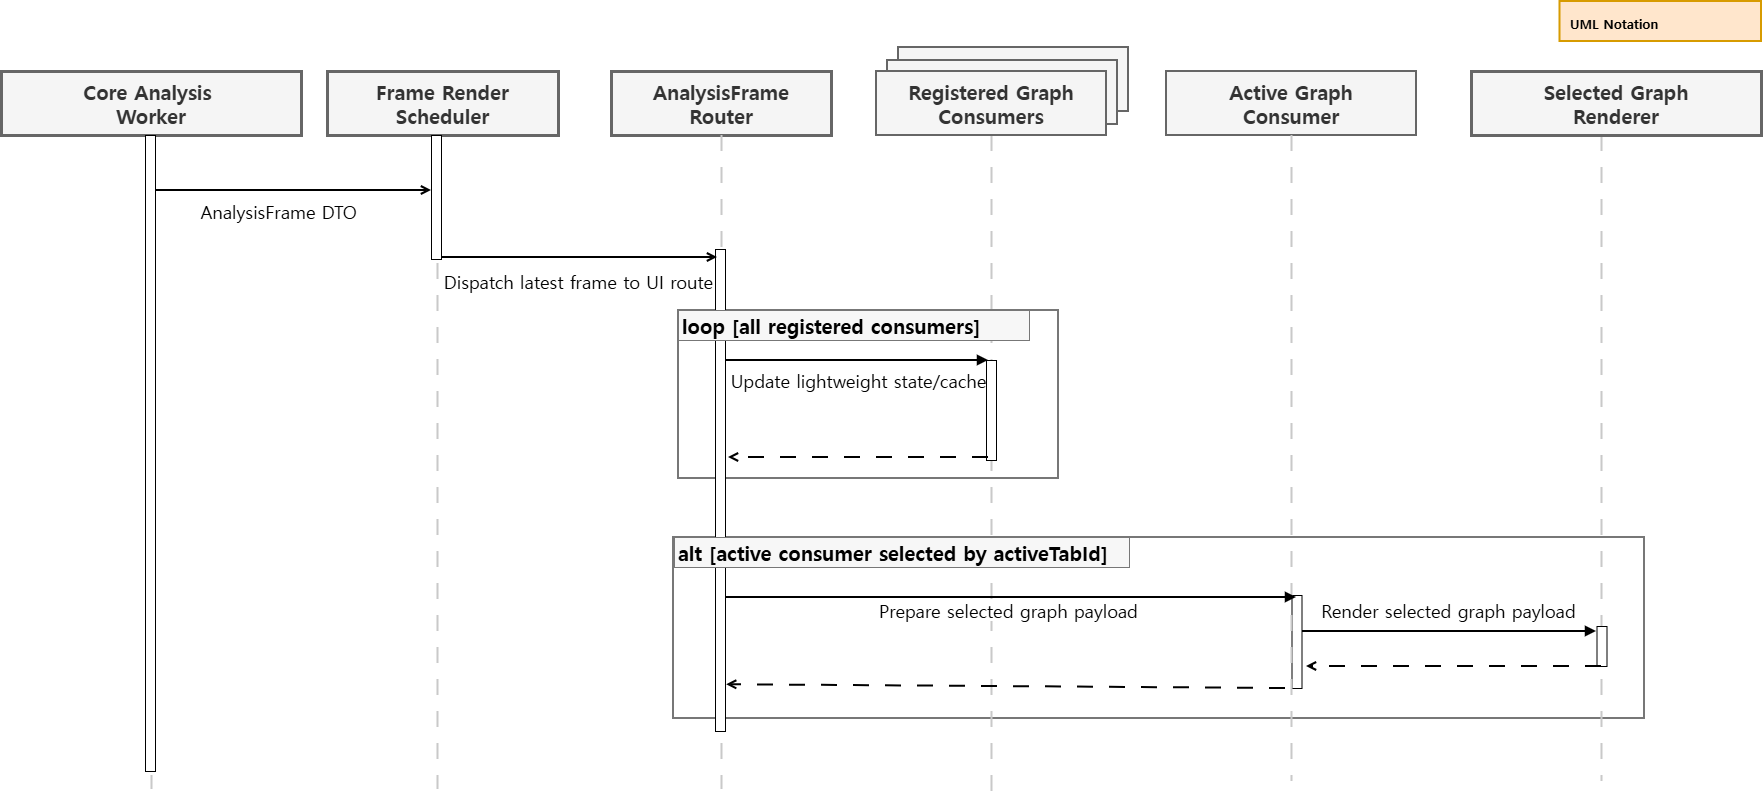

The diagram above was exported from draw.io. Its source (the exported page's mxGraphModel, read from the mxfile embedded in the PNG):
<mxGraphModel dx="1245" dy="782" grid="1" gridSize="10" guides="1" tooltips="1" connect="1" arrows="1" fold="1" page="1" pageScale="1" pageWidth="827" pageHeight="1169" math="0" shadow="0">
  <root>
    <mxCell id="0" />
    <mxCell id="1" parent="0" />
    <mxCell id="OzoGiVV7WRGx4j5uWDAu-19" parent="1" style="rounded=0;whiteSpace=wrap;html=1;fillColor=none;strokeColor=#777777;strokeWidth=2;fontSize=20;" value="" vertex="1">
      <mxGeometry height="181" width="971" x="725" y="926" as="geometry" />
    </mxCell>
    <mxCell id="446NAqWduJ4tX6ujLHyr-3" parent="1" style="fontFamily=Malgun Gothic;fontSize=13;whiteSpace=wrap;html=1;rounded=0;align=center;verticalAlign=middle;spacing=6;strokeWidth=2;strokeColor=#666666;fillColor=#f5f5f5;fontColor=#333333;" value="" vertex="1">
      <mxGeometry height="64" width="230" x="950" y="436" as="geometry" />
    </mxCell>
    <mxCell id="446NAqWduJ4tX6ujLHyr-1" parent="1" style="fontFamily=Malgun Gothic;fontSize=13;whiteSpace=wrap;html=1;rounded=0;align=center;verticalAlign=middle;spacing=6;strokeWidth=2;strokeColor=#666666;fillColor=#f5f5f5;fontColor=#333333;" value="" vertex="1">
      <mxGeometry height="64" width="230" x="939" y="449" as="geometry" />
    </mxCell>
    <mxCell id="OzoGiVV7WRGx4j5uWDAu-1" edge="1" parent="1" style="endArrow=block;html=1;rounded=0;strokeColor=light-dark(#000000, #64a868);strokeWidth=2;fontFamily=Malgun Gothic;fontSize=13;labelBackgroundColor=#FFFFFF;" value="&lt;font style=&quot;font-size: 18px;&quot;&gt;Render selected graph payload&lt;/font&gt;">
      <mxGeometry relative="1" x="0.0034" y="21" as="geometry">
        <mxPoint as="offset" />
        <mxPoint x="1351" y="1020" as="sourcePoint" />
        <mxPoint x="1648" y="1020" as="targetPoint" />
      </mxGeometry>
    </mxCell>
    <mxCell id="OzoGiVV7WRGx4j5uWDAu-2" parent="1" style="shape=line;direction=south;html=1;strokeColor=#C9C9C9;strokeWidth=2;dashed=1;dashPattern=8 8;" value="" vertex="1">
      <mxGeometry height="646" width="1" x="1653" y="524" as="geometry" />
    </mxCell>
    <mxCell id="OzoGiVV7WRGx4j5uWDAu-3" parent="1" style="html=1;points=[[0,0,0,0,5],[0,1,0,0,-5],[1,0,0,0,5],[1,1,0,0,-5]];perimeter=orthogonalPerimeter;outlineConnect=0;targetShapes=umlLifeline;portConstraint=eastwest;newEdgeStyle={&quot;curved&quot;:0,&quot;rounded&quot;:0};" value="" vertex="1">
      <mxGeometry height="93" width="10" x="1343.5" y="984" as="geometry" />
    </mxCell>
    <mxCell id="OzoGiVV7WRGx4j5uWDAu-4" parent="1" style="shape=line;direction=south;html=1;strokeColor=#C9C9C9;strokeWidth=2;dashed=1;dashPattern=8 8;" value="" vertex="1">
      <mxGeometry height="656" width="1" x="1043" y="524" as="geometry" />
    </mxCell>
    <mxCell id="OzoGiVV7WRGx4j5uWDAu-5" parent="1" style="html=1;points=[[0,0,0,0,5],[0,1,0,0,-5],[1,0,0,0,5],[1,1,0,0,-5]];perimeter=orthogonalPerimeter;outlineConnect=0;targetShapes=umlLifeline;portConstraint=eastwest;newEdgeStyle={&quot;curved&quot;:0,&quot;rounded&quot;:0};" value="" vertex="1">
      <mxGeometry height="100" width="10" x="1038" y="749" as="geometry" />
    </mxCell>
    <mxCell id="OzoGiVV7WRGx4j5uWDAu-6" parent="1" style="rounded=0;whiteSpace=wrap;html=1;fillColor=none;strokeColor=#777777;strokeWidth=2;" value="" vertex="1">
      <mxGeometry height="168" width="380" x="730" y="699" as="geometry" />
    </mxCell>
    <mxCell id="OzoGiVV7WRGx4j5uWDAu-7" parent="1" style="fontFamily=Malgun Gothic;fontSize=13;whiteSpace=wrap;html=1;rounded=0;align=left;verticalAlign=top;spacing=10;strokeWidth=2;fillColor=#ffe6cc;strokeColor=#d79b00;" value="&lt;b&gt;UML Notation&lt;/b&gt;&lt;div&gt;&lt;br&gt;&lt;/div&gt;" vertex="1">
      <mxGeometry height="40" width="201.5" x="1611.5" y="390" as="geometry" />
    </mxCell>
    <mxCell id="OzoGiVV7WRGx4j5uWDAu-8" parent="1" style="fontFamily=Malgun Gothic;fontSize=13;whiteSpace=wrap;html=1;rounded=0;align=center;verticalAlign=middle;spacing=6;strokeWidth=3;strokeColor=#666666;fillColor=#f5f5f5;fontColor=#333333;" value="&lt;b&gt;&lt;font style=&quot;font-size: 20px;&quot;&gt;Core Analysis&amp;nbsp;&lt;/font&gt;&lt;/b&gt;&lt;div&gt;&lt;b&gt;&lt;font style=&quot;font-size: 20px;&quot;&gt;Worker&lt;/font&gt;&lt;/b&gt;&lt;/div&gt;" vertex="1">
      <mxGeometry height="64" width="300" x="53" y="460" as="geometry" />
    </mxCell>
    <mxCell id="OzoGiVV7WRGx4j5uWDAu-9" parent="1" style="fontFamily=Malgun Gothic;fontSize=13;whiteSpace=wrap;html=1;rounded=0;align=center;verticalAlign=middle;spacing=6;strokeWidth=2;strokeColor=#666666;fillColor=#f5f5f5;fontColor=#333333;" value="&lt;b&gt;&lt;font style=&quot;font-size: 20px;&quot;&gt;Registered Graph&lt;/font&gt;&lt;/b&gt;&lt;div&gt;&lt;b&gt;&lt;font style=&quot;font-size: 20px;&quot;&gt;Consumers&lt;/font&gt;&lt;/b&gt;&lt;/div&gt;" vertex="1">
      <mxGeometry height="64" width="230" x="928" y="460" as="geometry" />
    </mxCell>
    <mxCell id="OzoGiVV7WRGx4j5uWDAu-10" parent="1" style="fontFamily=Malgun Gothic;fontSize=13;whiteSpace=wrap;html=1;rounded=0;align=center;verticalAlign=middle;spacing=6;strokeWidth=2;strokeColor=#666666;fillColor=#f5f5f5;fontColor=#333333;" value="&lt;b&gt;&lt;font style=&quot;font-size: 20px;&quot;&gt;Active Graph&lt;/font&gt;&lt;/b&gt;&lt;div&gt;&lt;b&gt;&lt;font style=&quot;font-size: 20px;&quot;&gt;Consumer&lt;/font&gt;&lt;/b&gt;&lt;/div&gt;" vertex="1">
      <mxGeometry height="64" width="250" x="1218" y="460" as="geometry" />
    </mxCell>
    <mxCell id="OzoGiVV7WRGx4j5uWDAu-11" parent="1" style="fontFamily=Malgun Gothic;fontSize=13;whiteSpace=wrap;html=1;rounded=0;align=center;verticalAlign=middle;spacing=6;strokeWidth=3;strokeColor=#666666;fillColor=#f5f5f5;fontColor=#333333;" value="&lt;b&gt;&lt;font style=&quot;font-size: 20px;&quot;&gt;Selected Graph&lt;/font&gt;&lt;/b&gt;&lt;div&gt;&lt;b&gt;&lt;font style=&quot;font-size: 20px;&quot;&gt;Renderer&lt;/font&gt;&lt;/b&gt;&lt;/div&gt;" vertex="1">
      <mxGeometry height="64" width="290" x="1523" y="460" as="geometry" />
    </mxCell>
    <mxCell id="OzoGiVV7WRGx4j5uWDAu-13" parent="1" style="shape=line;direction=south;html=1;strokeColor=#C9C9C9;strokeWidth=2;dashed=1;dashPattern=8 8;" value="" vertex="1">
      <mxGeometry height="654" width="1" x="203" y="524" as="geometry" />
    </mxCell>
    <mxCell id="OzoGiVV7WRGx4j5uWDAu-14" parent="1" style="shape=line;direction=south;html=1;strokeColor=#C9C9C9;strokeWidth=2;dashed=1;dashPattern=8 8;" value="" vertex="1">
      <mxGeometry height="646" width="1" x="1343" y="524" as="geometry" />
    </mxCell>
    <mxCell id="OzoGiVV7WRGx4j5uWDAu-16" edge="1" parent="1" style="endArrow=open;html=1;rounded=0;strokeColor=light-dark(#000000, #63a8f6);strokeWidth=2;fontFamily=Malgun Gothic;fontSize=13;labelBackgroundColor=#FFFFFF;endFill=0;" value="&lt;font style=&quot;font-size: 18px;&quot;&gt;AnalysisFrame DTO&lt;/font&gt;">
      <mxGeometry relative="1" x="-0.1087" y="-21" as="geometry">
        <mxPoint as="offset" />
        <mxPoint x="207" y="579" as="sourcePoint" />
        <mxPoint x="483.0000000000009" y="579" as="targetPoint" />
      </mxGeometry>
    </mxCell>
    <mxCell id="OzoGiVV7WRGx4j5uWDAu-18" edge="1" parent="1" style="endArrow=block;html=1;rounded=0;strokeColor=light-dark(#000000, #63a8f6);strokeWidth=2;fontFamily=Malgun Gothic;fontSize=13;labelBackgroundColor=#FFFFFF;" value="&lt;font style=&quot;font-size: 18px;&quot;&gt;Update lightweight state/cache&lt;/font&gt;">
      <mxGeometry relative="1" x="0.037" y="-20" as="geometry">
        <mxPoint as="offset" />
        <mxPoint x="770" y="749" as="sourcePoint" />
        <mxPoint x="1040" y="749" as="targetPoint" />
      </mxGeometry>
    </mxCell>
    <mxCell id="OzoGiVV7WRGx4j5uWDAu-21" edge="1" parent="1" style="endArrow=block;html=1;rounded=0;strokeColor=light-dark(#000000, #63a8f6);strokeWidth=2;fontFamily=Malgun Gothic;fontSize=13;labelBackgroundColor=#FFFFFF;" value="&lt;font style=&quot;font-size: 18px;&quot;&gt;Prepare selected graph payload&lt;/font&gt;">
      <mxGeometry relative="1" x="-0.0088" y="-13" as="geometry">
        <mxPoint as="offset" />
        <mxPoint x="777" y="986" as="sourcePoint" />
        <mxPoint x="1348" y="986" as="targetPoint" />
      </mxGeometry>
    </mxCell>
    <mxCell id="OzoGiVV7WRGx4j5uWDAu-22" parent="1" style="html=1;points=[[0,0,0,0,5],[0,1,0,0,-5],[1,0,0,0,5],[1,1,0,0,-5]];perimeter=orthogonalPerimeter;outlineConnect=0;targetShapes=umlLifeline;portConstraint=eastwest;newEdgeStyle={&quot;curved&quot;:0,&quot;rounded&quot;:0};" value="" vertex="1">
      <mxGeometry height="636" width="10" x="197" y="524" as="geometry" />
    </mxCell>
    <mxCell id="OzoGiVV7WRGx4j5uWDAu-24" parent="1" style="html=1;points=[[0,0,0,0,5],[0,1,0,0,-5],[1,0,0,0,5],[1,1,0,0,-5]];perimeter=orthogonalPerimeter;outlineConnect=0;targetShapes=umlLifeline;portConstraint=eastwest;newEdgeStyle={&quot;curved&quot;:0,&quot;rounded&quot;:0};" value="" vertex="1">
      <mxGeometry height="40" width="10" x="1648.5" y="1015" as="geometry" />
    </mxCell>
    <mxCell id="OzoGiVV7WRGx4j5uWDAu-25" parent="1" style="fontFamily=Malgun Gothic;fontSize=13;whiteSpace=wrap;html=1;rounded=0;align=center;verticalAlign=middle;spacing=6;strokeWidth=3;strokeColor=#666666;fillColor=#f5f5f5;fontColor=#333333;" value="&lt;b&gt;&lt;font style=&quot;font-size: 20px;&quot;&gt;Frame Render&lt;/font&gt;&lt;/b&gt;&lt;div&gt;&lt;b&gt;&lt;font style=&quot;font-size: 20px;&quot;&gt;Scheduler&lt;/font&gt;&lt;/b&gt;&lt;/div&gt;" vertex="1">
      <mxGeometry height="64" width="231" x="379" y="460" as="geometry" />
    </mxCell>
    <mxCell id="OzoGiVV7WRGx4j5uWDAu-26" parent="1" style="shape=line;direction=south;html=1;strokeColor=#C9C9C9;strokeWidth=2;dashed=1;dashPattern=8 8;" value="" vertex="1">
      <mxGeometry height="654" width="1" x="489" y="524" as="geometry" />
    </mxCell>
    <mxCell id="OzoGiVV7WRGx4j5uWDAu-27" parent="1" style="html=1;points=[[0,0,0,0,5],[0,1,0,0,-5],[1,0,0,0,5],[1,1,0,0,-5]];perimeter=orthogonalPerimeter;outlineConnect=0;targetShapes=umlLifeline;portConstraint=eastwest;newEdgeStyle={&quot;curved&quot;:0,&quot;rounded&quot;:0};" value="" vertex="1">
      <mxGeometry height="124" width="10" x="483" y="524" as="geometry" />
    </mxCell>
    <mxCell id="OzoGiVV7WRGx4j5uWDAu-28" parent="1" style="fontFamily=Malgun Gothic;fontSize=20;whiteSpace=wrap;html=1;rounded=0;align=center;verticalAlign=middle;spacing=6;strokeWidth=3;strokeColor=#666666;fillColor=#f5f5f5;fontColor=#333333;" value="&lt;b&gt;AnalysisFrame&lt;/b&gt;&lt;div&gt;&lt;b&gt;Router&lt;/b&gt;&lt;/div&gt;" vertex="1">
      <mxGeometry height="64" width="220" x="663" y="460" as="geometry" />
    </mxCell>
    <mxCell id="OzoGiVV7WRGx4j5uWDAu-29" parent="1" style="shape=line;direction=south;html=1;strokeColor=#C9C9C9;strokeWidth=2;dashed=1;dashPattern=8 8;" value="" vertex="1">
      <mxGeometry height="654" width="1" x="773" y="524" as="geometry" />
    </mxCell>
    <mxCell id="OzoGiVV7WRGx4j5uWDAu-30" parent="1" style="html=1;points=[[0,0,0,0,5],[0,1,0,0,-5],[1,0,0,0,5],[1,1,0,0,-5]];perimeter=orthogonalPerimeter;outlineConnect=0;targetShapes=umlLifeline;portConstraint=eastwest;newEdgeStyle={&quot;curved&quot;:0,&quot;rounded&quot;:0};" value="" vertex="1">
      <mxGeometry height="482" width="10" x="767" y="638" as="geometry" />
    </mxCell>
    <mxCell id="OzoGiVV7WRGx4j5uWDAu-31" edge="1" parent="1" style="endArrow=open;html=1;rounded=0;strokeColor=light-dark(#000000, #63a8f6);strokeWidth=2;fontFamily=Malgun Gothic;fontSize=13;labelBackgroundColor=#FFFFFF;endFill=0;" value="&lt;font style=&quot;font-size: 18px;&quot;&gt;Dispatch latest frame to UI route&lt;/font&gt;">
      <mxGeometry relative="1" x="-0.0072" y="-24" as="geometry">
        <mxPoint as="offset" />
        <mxPoint x="493" y="646" as="sourcePoint" />
        <mxPoint x="769.0000000000009" y="646" as="targetPoint" />
      </mxGeometry>
    </mxCell>
    <mxCell id="OzoGiVV7WRGx4j5uWDAu-33" edge="1" parent="1" style="endArrow=open;html=1;rounded=0;strokeColor=light-dark(#000000, #63a8f6);strokeWidth=2;fontFamily=Malgun Gothic;fontSize=13;labelBackgroundColor=#FFFFFF;dashed=1;dashPattern=8 8;endFill=0;" value="">
      <mxGeometry relative="1" as="geometry">
        <mxPoint x="1040" y="846" as="sourcePoint" />
        <mxPoint x="780" y="846" as="targetPoint" />
      </mxGeometry>
    </mxCell>
    <mxCell id="OzoGiVV7WRGx4j5uWDAu-34" edge="1" parent="1" style="endArrow=open;html=1;rounded=0;strokeColor=light-dark(#000000, #63a8f6);strokeWidth=2;fontFamily=Malgun Gothic;fontSize=13;labelBackgroundColor=#FFFFFF;dashed=1;dashPattern=8 8;endFill=0;exitX=0.45;exitY=0.926;exitDx=0;exitDy=0;exitPerimeter=0;" value="">
      <mxGeometry relative="1" as="geometry">
        <mxPoint x="1653" y="1055" as="sourcePoint" />
        <mxPoint x="1358" y="1055" as="targetPoint" />
      </mxGeometry>
    </mxCell>
    <mxCell id="OzoGiVV7WRGx4j5uWDAu-35" edge="1" parent="1" style="endArrow=open;html=1;rounded=0;strokeColor=light-dark(#000000, #63a8f6);strokeWidth=2;fontFamily=Malgun Gothic;fontSize=13;labelBackgroundColor=#FFFFFF;dashed=1;dashPattern=8 8;endFill=0;exitX=0.45;exitY=0.926;exitDx=0;exitDy=0;exitPerimeter=0;entryX=0.826;entryY=-4.158;entryDx=0;entryDy=0;entryPerimeter=0;" value="">
      <mxGeometry relative="1" as="geometry">
        <mxPoint x="1337" y="1077" as="sourcePoint" />
        <mxPoint x="778.1579999999999" y="1073.2039999999993" as="targetPoint" />
      </mxGeometry>
    </mxCell>
    <mxCell id="OzoGiVV7WRGx4j5uWDAu-17" parent="1" style="fontFamily=Malgun Gothic;fontSize=13;fontStyle=1;whiteSpace=wrap;html=1;rounded=0;align=left;verticalAlign=middle;spacing=4;strokeWidth=1;strokeColor=#777777;fillColor=#F7F7F7;" value="&lt;font style=&quot;font-size: 20px;&quot;&gt;loop [all registered consumers]&lt;/font&gt;" vertex="1">
      <mxGeometry height="30" width="351" x="730" y="699" as="geometry" />
    </mxCell>
    <mxCell id="OzoGiVV7WRGx4j5uWDAu-20" parent="1" style="fontFamily=Malgun Gothic;fontSize=13;fontStyle=1;whiteSpace=wrap;html=1;rounded=0;align=left;verticalAlign=middle;spacing=4;strokeWidth=1;strokeColor=#777777;fillColor=#F7F7F7;" value="&lt;font style=&quot;font-size: 20px;&quot;&gt;alt [active consumer selected by activeTabId]&lt;/font&gt;" vertex="1">
      <mxGeometry height="30" width="455" x="726" y="926" as="geometry" />
    </mxCell>
  </root>
</mxGraphModel>